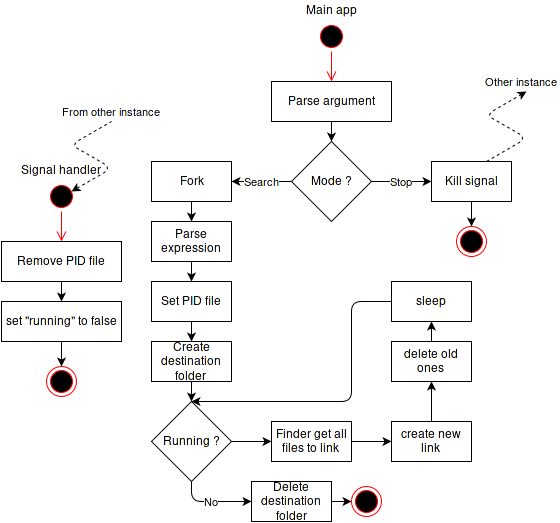

The diagram above was exported from draw.io. Its source (the exported page's mxGraphModel, read from the mxfile embedded in the PNG):
<mxGraphModel dx="876" dy="482" grid="1" gridSize="10" guides="1" tooltips="1" connect="1" arrows="0" fold="1" page="1" pageScale="1" pageWidth="850" pageHeight="1100" background="#ffffff" math="0" shadow="0">
  <root>
    <mxCell id="0" />
    <mxCell id="1" parent="0" />
    <mxCell id="2" value="" style="ellipse;html=1;shape=startState;fillColor=#000000;strokeColor=#ff0000;" parent="1" vertex="1">
      <mxGeometry x="365" y="40" width="30" height="30" as="geometry" />
    </mxCell>
    <mxCell id="3" value="" style="edgeStyle=orthogonalEdgeStyle;html=1;verticalAlign=bottom;endArrow=open;endSize=8;strokeColor=#ff0000;entryX=0.5;entryY=0;" parent="1" source="2" target="4" edge="1">
      <mxGeometry relative="1" as="geometry">
        <mxPoint x="385" y="130" as="targetPoint" />
        <Array as="points" />
      </mxGeometry>
    </mxCell>
    <mxCell id="4" value="Parse argument&lt;br&gt;" style="whiteSpace=wrap;html=1;" parent="1" vertex="1">
      <mxGeometry x="320" y="100" width="120" height="40" as="geometry" />
    </mxCell>
    <mxCell id="5" value="Mode ?&lt;br&gt;" style="strokeWidth=1;html=1;shape=mxgraph.flowchart.decision;whiteSpace=wrap;" parent="1" vertex="1">
      <mxGeometry x="340" y="160" width="80" height="80" as="geometry" />
    </mxCell>
    <mxCell id="6" value="" style="endArrow=classic;html=1;exitX=0.5;exitY=1;entryX=0.5;entryY=0;entryPerimeter=0;" parent="1" source="4" target="5" edge="1">
      <mxGeometry width="50" height="50" relative="1" as="geometry">
        <mxPoint x="210" y="200" as="sourcePoint" />
        <mxPoint x="260" y="150" as="targetPoint" />
      </mxGeometry>
    </mxCell>
    <mxCell id="7" value="Fork" style="whiteSpace=wrap;html=1;" parent="1" vertex="1">
      <mxGeometry x="200" y="180" width="80" height="40" as="geometry" />
    </mxCell>
    <mxCell id="8" value="Parse expression&lt;br&gt;" style="whiteSpace=wrap;html=1;" parent="1" vertex="1">
      <mxGeometry x="200" y="240" width="80" height="40" as="geometry" />
    </mxCell>
    <mxCell id="9" value="Search" style="endArrow=classic;html=1;exitX=0;exitY=0.5;exitPerimeter=0;entryX=1;entryY=0.5;" parent="1" source="5" target="7" edge="1">
      <mxGeometry width="50" height="50" relative="1" as="geometry">
        <mxPoint x="310" y="350" as="sourcePoint" />
        <mxPoint x="360" y="300" as="targetPoint" />
      </mxGeometry>
    </mxCell>
    <mxCell id="10" value="" style="endArrow=classic;html=1;exitX=0.5;exitY=1;entryX=0.5;entryY=0;" parent="1" source="7" target="8" edge="1">
      <mxGeometry width="50" height="50" relative="1" as="geometry">
        <mxPoint x="240" y="390" as="sourcePoint" />
        <mxPoint x="290" y="340" as="targetPoint" />
      </mxGeometry>
    </mxCell>
    <mxCell id="11" value="Kill signal&lt;br&gt;" style="whiteSpace=wrap;html=1;" parent="1" vertex="1">
      <mxGeometry x="480" y="180" width="80" height="40" as="geometry" />
    </mxCell>
    <mxCell id="12" value="Stop" style="endArrow=classic;html=1;exitX=1;exitY=0.5;exitPerimeter=0;entryX=0;entryY=0.5;" parent="1" source="5" target="11" edge="1">
      <mxGeometry width="50" height="50" relative="1" as="geometry">
        <mxPoint x="450" y="320" as="sourcePoint" />
        <mxPoint x="500" y="270" as="targetPoint" />
      </mxGeometry>
    </mxCell>
    <mxCell id="13" value="" style="ellipse;html=1;shape=startState;fillColor=#000000;strokeColor=#ff0000;" parent="1" vertex="1">
      <mxGeometry x="95" y="200" width="30" height="30" as="geometry" />
    </mxCell>
    <mxCell id="14" value="" style="edgeStyle=orthogonalEdgeStyle;html=1;verticalAlign=bottom;endArrow=open;endSize=8;strokeColor=#ff0000;entryX=0.5;entryY=0;" parent="1" source="13" target="17" edge="1">
      <mxGeometry relative="1" as="geometry">
        <mxPoint x="110" y="260" as="targetPoint" />
        <Array as="points" />
      </mxGeometry>
    </mxCell>
    <mxCell id="15" value="Main app&lt;br&gt;" style="text;html=1;resizable=0;points=[];autosize=1;align=center;verticalAlign=top;spacingTop=-4;" parent="1" vertex="1">
      <mxGeometry x="345" y="20" width="70" height="20" as="geometry" />
    </mxCell>
    <mxCell id="16" value="Signal handler&lt;br&gt;" style="text;html=1;resizable=0;points=[];autosize=1;align=center;verticalAlign=top;spacingTop=-4;" parent="1" vertex="1">
      <mxGeometry x="60" y="180" width="100" height="20" as="geometry" />
    </mxCell>
    <mxCell id="17" value="Remove PID file&lt;br&gt;" style="whiteSpace=wrap;html=1;" parent="1" vertex="1">
      <mxGeometry x="50" y="260" width="120" height="40" as="geometry" />
    </mxCell>
    <mxCell id="18" value="set &quot;running&quot; to false&lt;br&gt;" style="whiteSpace=wrap;html=1;" parent="1" vertex="1">
      <mxGeometry x="50" y="320" width="120" height="40" as="geometry" />
    </mxCell>
    <mxCell id="19" value="" style="endArrow=classic;html=1;exitX=0.5;exitY=1;entryX=0.5;entryY=0;" parent="1" source="17" target="18" edge="1">
      <mxGeometry width="50" height="50" relative="1" as="geometry">
        <mxPoint x="40" y="460" as="sourcePoint" />
        <mxPoint x="90" y="410" as="targetPoint" />
      </mxGeometry>
    </mxCell>
    <mxCell id="20" value="" style="ellipse;html=1;shape=endState;fillColor=#000000;strokeColor=#ff0000;align=center;" parent="1" vertex="1">
      <mxGeometry x="505" y="245" width="30" height="30" as="geometry" />
    </mxCell>
    <mxCell id="21" value="" style="ellipse;html=1;shape=endState;fillColor=#000000;strokeColor=#ff0000;align=center;" parent="1" vertex="1">
      <mxGeometry x="95" y="385" width="30" height="30" as="geometry" />
    </mxCell>
    <mxCell id="22" value="" style="endArrow=classic;html=1;exitX=0.5;exitY=1;entryX=0.5;entryY=0;" parent="1" source="11" target="20" edge="1">
      <mxGeometry width="50" height="50" relative="1" as="geometry">
        <mxPoint x="440" y="360" as="sourcePoint" />
        <mxPoint x="490" y="310" as="targetPoint" />
      </mxGeometry>
    </mxCell>
    <mxCell id="23" value="" style="endArrow=classic;html=1;exitX=0.5;exitY=1;entryX=0.5;entryY=0;" parent="1" source="18" target="21" edge="1">
      <mxGeometry width="50" height="50" relative="1" as="geometry">
        <mxPoint x="50" y="450" as="sourcePoint" />
        <mxPoint x="100" y="400" as="targetPoint" />
      </mxGeometry>
    </mxCell>
    <mxCell id="25" value="Set PID file&lt;br&gt;" style="whiteSpace=wrap;html=1;" parent="1" vertex="1">
      <mxGeometry x="200" y="300" width="80" height="40" as="geometry" />
    </mxCell>
    <mxCell id="26" value="" style="endArrow=classic;html=1;exitX=0.5;exitY=1;entryX=0.5;entryY=0;" parent="1" source="8" target="25" edge="1">
      <mxGeometry width="50" height="50" relative="1" as="geometry">
        <mxPoint x="370" y="340" as="sourcePoint" />
        <mxPoint x="420" y="290" as="targetPoint" />
      </mxGeometry>
    </mxCell>
    <mxCell id="27" value="Delete destination folder" style="whiteSpace=wrap;html=1;" parent="1" vertex="1">
      <mxGeometry x="300" y="500" width="80" height="40" as="geometry" />
    </mxCell>
    <mxCell id="29" value="Running ?&lt;br&gt;" style="strokeWidth=1;html=1;shape=mxgraph.flowchart.decision;whiteSpace=wrap;" parent="1" vertex="1">
      <mxGeometry x="200" y="420" width="80" height="80" as="geometry" />
    </mxCell>
    <mxCell id="30" value="" style="endArrow=classic;html=1;entryX=0.5;entryY=0;entryPerimeter=0;exitX=0.5;exitY=1;" parent="1" source="31" target="29" edge="1">
      <mxGeometry width="50" height="50" relative="1" as="geometry">
        <mxPoint x="310" y="430" as="sourcePoint" />
        <mxPoint x="410" y="410" as="targetPoint" />
      </mxGeometry>
    </mxCell>
    <mxCell id="31" value="Create destination folder&lt;br&gt;" style="whiteSpace=wrap;html=1;" parent="1" vertex="1">
      <mxGeometry x="200" y="360" width="80" height="40" as="geometry" />
    </mxCell>
    <mxCell id="32" value="" style="endArrow=classic;html=1;exitX=0.5;exitY=1;entryX=0.5;entryY=0;" parent="1" source="25" target="31" edge="1">
      <mxGeometry width="50" height="50" relative="1" as="geometry">
        <mxPoint x="320" y="330" as="sourcePoint" />
        <mxPoint x="370" y="280" as="targetPoint" />
      </mxGeometry>
    </mxCell>
    <mxCell id="33" value="No" style="endArrow=classic;html=1;entryX=0;entryY=0.5;exitX=0.5;exitY=1;exitPerimeter=0;edgeStyle=orthogonalEdgeStyle;" parent="1" source="29" target="27" edge="1">
      <mxGeometry width="50" height="50" relative="1" as="geometry">
        <mxPoint x="200" y="540" as="sourcePoint" />
        <mxPoint x="250" y="490" as="targetPoint" />
      </mxGeometry>
    </mxCell>
    <mxCell id="34" value="" style="ellipse;html=1;shape=endState;fillColor=#000000;strokeColor=#ff0000;align=center;" parent="1" vertex="1">
      <mxGeometry x="400" y="505" width="30" height="30" as="geometry" />
    </mxCell>
    <mxCell id="35" value="" style="endArrow=classic;html=1;entryX=0;entryY=0.5;exitX=1;exitY=0.5;" parent="1" source="27" target="34" edge="1">
      <mxGeometry width="50" height="50" relative="1" as="geometry">
        <mxPoint x="140" y="610" as="sourcePoint" />
        <mxPoint x="190" y="560" as="targetPoint" />
      </mxGeometry>
    </mxCell>
    <mxCell id="36" value="Finder get all files to link&lt;br&gt;" style="whiteSpace=wrap;html=1;" parent="1" vertex="1">
      <mxGeometry x="320" y="440" width="80" height="40" as="geometry" />
    </mxCell>
    <mxCell id="37" value="create new link&lt;br&gt;" style="whiteSpace=wrap;html=1;" parent="1" vertex="1">
      <mxGeometry x="440" y="440" width="80" height="40" as="geometry" />
    </mxCell>
    <mxCell id="38" value="" style="endArrow=classic;html=1;exitX=1;exitY=0.5;exitPerimeter=0;entryX=0;entryY=0.5;" parent="1" source="29" target="36" edge="1">
      <mxGeometry width="50" height="50" relative="1" as="geometry">
        <mxPoint x="390" y="410" as="sourcePoint" />
        <mxPoint x="440" y="360" as="targetPoint" />
      </mxGeometry>
    </mxCell>
    <mxCell id="39" value="" style="endArrow=classic;html=1;exitX=1;exitY=0.5;entryX=0;entryY=0.5;" parent="1" source="36" target="37" edge="1">
      <mxGeometry width="50" height="50" relative="1" as="geometry">
        <mxPoint x="400" y="420" as="sourcePoint" />
        <mxPoint x="450" y="370" as="targetPoint" />
      </mxGeometry>
    </mxCell>
    <mxCell id="40" value="sleep&lt;br&gt;" style="whiteSpace=wrap;html=1;" parent="1" vertex="1">
      <mxGeometry x="440" y="300" width="80" height="40" as="geometry" />
    </mxCell>
    <mxCell id="41" value="" style="endArrow=classic;html=1;entryX=0.5;entryY=1;exitX=0.5;exitY=0;" parent="1" source="43" target="40" edge="1">
      <mxGeometry width="50" height="50" relative="1" as="geometry">
        <mxPoint x="650" y="500" as="sourcePoint" />
        <mxPoint x="570" y="350" as="targetPoint" />
      </mxGeometry>
    </mxCell>
    <mxCell id="42" value="" style="endArrow=classic;html=1;exitX=0;exitY=0.5;entryX=0.5;entryY=0;entryPerimeter=0;edgeStyle=orthogonalEdgeStyle;" parent="1" source="40" target="29" edge="1">
      <mxGeometry width="50" height="50" relative="1" as="geometry">
        <mxPoint x="520" y="420" as="sourcePoint" />
        <mxPoint x="570" y="370" as="targetPoint" />
        <Array as="points">
          <mxPoint x="400" y="320" />
          <mxPoint x="400" y="420" />
        </Array>
      </mxGeometry>
    </mxCell>
    <mxCell id="43" value="delete old ones&lt;br&gt;" style="whiteSpace=wrap;html=1;" parent="1" vertex="1">
      <mxGeometry x="440" y="360" width="80" height="40" as="geometry" />
    </mxCell>
    <mxCell id="44" value="" style="endArrow=classic;html=1;exitX=0.5;exitY=0;entryX=0.5;entryY=1;" parent="1" source="37" target="43" edge="1">
      <mxGeometry width="50" height="50" relative="1" as="geometry">
        <mxPoint x="510" y="550" as="sourcePoint" />
        <mxPoint x="560" y="500" as="targetPoint" />
      </mxGeometry>
    </mxCell>
    <mxCell id="46" value="Other instance&lt;br&gt;" style="edgeStyle=isometricEdgeStyle;endArrow=classic;html=1;dashed=1;endFill=1;elbow=horizontal;" edge="1" parent="1">
      <mxGeometry x="1" y="11" width="50" height="100" relative="1" as="geometry">
        <mxPoint x="535" y="180" as="sourcePoint" />
        <mxPoint x="575" y="110" as="targetPoint" />
        <mxPoint as="offset" />
      </mxGeometry>
    </mxCell>
    <mxCell id="47" value="From other instance&lt;br&gt;" style="edgeStyle=isometricEdgeStyle;endArrow=none;html=1;dashed=1;endFill=0;elbow=horizontal;startArrow=classic;startFill=1;" edge="1" parent="1">
      <mxGeometry width="50" height="100" as="geometry">
        <mxPoint x="120" y="210" as="sourcePoint" />
        <mxPoint x="160" y="140" as="targetPoint" />
        <mxPoint x="20" y="-45" as="offset" />
      </mxGeometry>
    </mxCell>
  </root>
</mxGraphModel>